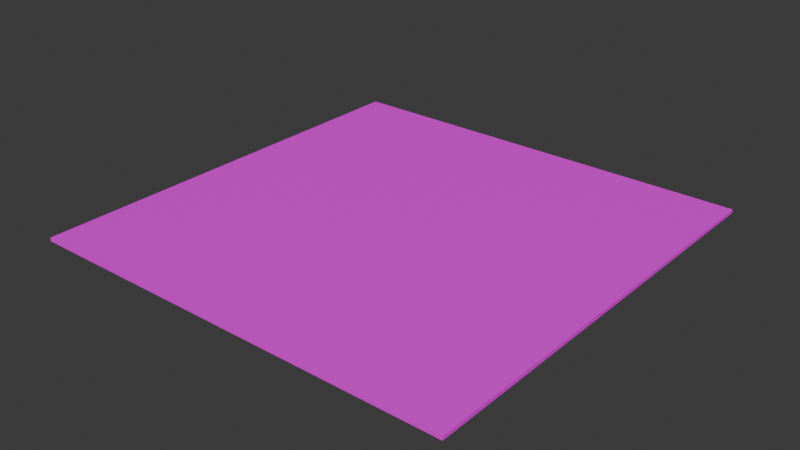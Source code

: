 # Source: Def.blend  (saved by Blender 4.4.30; exported with 4.5.12 LTS)
import bpy
from mathutils import Matrix  # noqa: F401  (used for matrix-valued properties, if any)

bpy.ops.wm.read_factory_settings(use_empty=True)
scene = bpy.context.scene
scene.name = 'Scene'

# ---- collections
col_collection = bpy.data.collections.new('Collection'); scene.collection.children.link(col_collection)

# ---- images (referenced by path relative to the original .blend; pixels are not part of the script)
import os
ASSET_DIR = os.environ.get("B2B_ASSET_DIR", "")  # directory of the original .blend (textures are referenced by path, not embedded)
HERE = os.path.dirname(os.path.abspath(__file__))  # packed textures are extracted next to this script under _unpacked/

def load_image(name, relpath, width, height, colorspace="sRGB"):
    """Load a texture the original file referenced (path relative to the .blend, or extracted next to this script)."""
    p = next((c for c in (os.path.join(HERE, relpath), os.path.join(ASSET_DIR, relpath)) if relpath and os.path.exists(c)), "")
    if p:
        img = bpy.data.images.load(p, check_existing=True)
        img.name = name
    else:  # same state as the original file: an image datablock whose file is absent (Cycles renders it pink)
        img = bpy.data.images.new(name, width, height)
        img.source = "FILE"
        img.filepath = "//" + (relpath or name)
    img.colorspace_settings.name = colorspace
    return img
img_defaulttexturediffuse_png = load_image('DefaultTextureDiffuse.png', 'default/DefaultTextureDiffuse.png', 1024, 1024, 'sRGB')

# ---- materials (node trees are filled in below, after node groups)
mat_material = bpy.data.materials.new('Material')
mat_material.alpha_threshold = 0.0
mat_material.roughness = 0.5
mat_material.line_color = (0.0, 0.0, 0.0, 1.0)

# ---- material node trees
mat_material.use_nodes = True; mat_material.node_tree.nodes.clear()
_N = mat_material.node_tree.nodes; _L = mat_material.node_tree.links
n0 = _N.new('ShaderNodeOutputMaterial'); n0.name = 'Material Output'; n0.location = (300, 300)
n1 = _N.new('ShaderNodeBsdfPrincipled'); n1.name = 'Principled BSDF'; n1.location = (10, 300)
n1.inputs[3].default_value = 1.45
n2 = _N.new('ShaderNodeTexImage'); n2.name = 'Image Texture.001'; n2.location = (-416, 252)
n2.image = img_defaulttexturediffuse_png
n2.interpolation = 'Closest'
_L.new(n1.outputs[0], n0.inputs[0])
_L.new(n2.outputs[0], n1.inputs[0])
n0.is_active_output = True

# ---- world
world_world = bpy.data.worlds.new('World'); scene.world = world_world
world_world.use_nodes = True; world_world.node_tree.nodes.clear()
_N = world_world.node_tree.nodes; _L = world_world.node_tree.links
n0 = _N.new('ShaderNodeOutputWorld'); n0.name = 'World Output'; n0.location = (300, 300)
n1 = _N.new('ShaderNodeBackground'); n1.name = 'Background'; n1.location = (10, 300)
n1.inputs[0].default_value = (0.05088, 0.05088, 0.05088, 1.0)
_L.new(n1.outputs[0], n0.inputs[0])
n0.is_active_output = True
world_world.color = (0.05088, 0.05088, 0.05088)
world_world.sun_shadow_jitter_overblur = 0.0

# ---- meshes
me_cube = bpy.data.meshes.new('Cube')
me_cube.from_pydata([(6.027, 6.027, 0.1712), (6.027, 6.027, -0.1712), (6.027, -6.027, 0.1712), (6.027, -6.027, -0.1712), (-6.027, 6.027, 0.1712), (-6.027, 6.027, -0.1712), (-6.027, -6.027, 0.1712), (-6.027, -6.027, -0.1712)], [], [(0, 4, 6, 2), (3, 2, 6, 7), (7, 6, 4, 5), (5, 1, 3, 7), (1, 0, 2, 3), (5, 4, 0, 1)])
_uv = me_cube.uv_layers.new(name='UVMap')
_uv.uv.foreach_set('vector', [4.747, 0.5, 13.49, 0.5, 13.49, 9.244, 4.747, 9.244, -3.997, 9.244, 4.747, 9.244, 4.747, 17.99, -3.997, 17.99, -3.997, -16.99, 4.747, -16.99, 4.747, -8.244, -3.997, -8.244, -12.74, 0.5, -3.997, 0.5, -3.997, 9.244, -12.74, 9.244, -3.997, 0.5, 4.747, 0.5, 4.747, 9.244, -3.997, 9.244, -3.997, -8.244, 4.747, -8.244, 4.747, 0.5, -3.997, 0.5])
me_cube.materials.append(mat_material)
me_cube.use_mirror_vertex_groups = False
me_cube.update()

# ---- objects
ob_cube = bpy.data.objects.new('Cube', me_cube)

# ---- transforms, parenting, visibility, modifiers, constraints
ob_cube.location = (0.0, 0.0, 0.0)
ob_cube.scale = (3.418, 3.418, 1.0)
ob_cube.lock_rotations_4d = False
ob_cube.empty_display_type = 'ARROWS'
ob_cube.lineart.crease_threshold = 0.0

# ---- collection membership
col_collection.objects.link(ob_cube)

# ---- scene / render settings (as saved in the file)
scene.frame_start = 1; scene.frame_end = 250; scene.frame_set(1)
scene.render.engine = 'BLENDER_EEVEE_NEXT'
bpy.context.view_layer.update()

# ---- added for rendering (the .blend has no active camera and no usable light): camera, sun
cam_auto = bpy.data.cameras.new('AutoCamera')
cam_auto.lens = 50.0
cam_auto.sensor_width = 36.0
cam_auto.clip_end = 1000.0
ob_auto_camera = bpy.data.objects.new('AutoCamera', cam_auto)
scene.collection.objects.link(ob_auto_camera)
ob_auto_camera.location = (53.9143, -64.6972, 43.1315)
ob_auto_camera.rotation_euler = (1.09748, -7.21219e-08, 0.694738)
scene.camera = ob_auto_camera
light_auto_sun = bpy.data.lights.new('AutoSun', 'SUN')
light_auto_sun.energy = 3.0
light_auto_sun.angle = 0.0523599
ob_auto_sun = bpy.data.objects.new('AutoSun', light_auto_sun)
scene.collection.objects.link(ob_auto_sun)
ob_auto_sun.rotation_euler = (0.872665, 0.174533, 0.523599)
bpy.context.view_layer.update()
